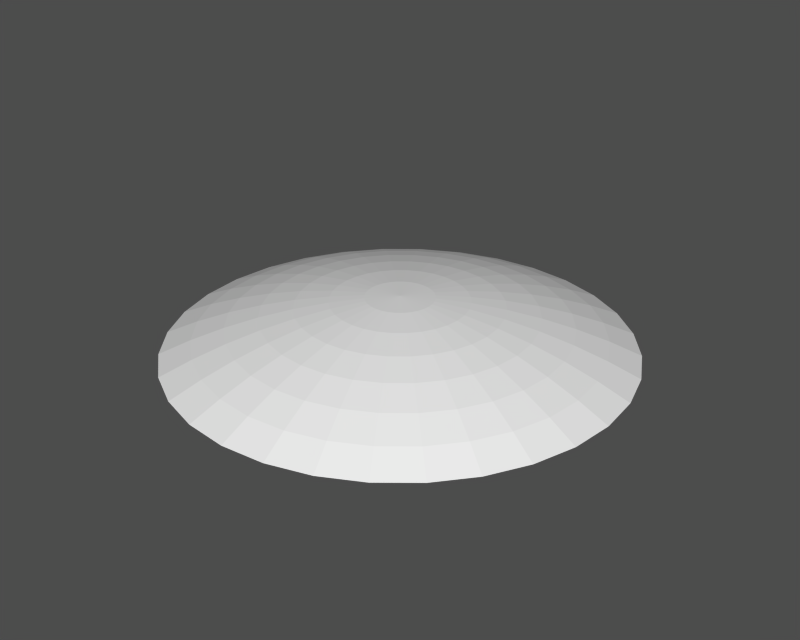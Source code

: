 # Source: sky.blend  (saved by Blender 2.27.0; exported with 4.5.12 LTS)
import bpy
from mathutils import Matrix  # noqa: F401  (used for matrix-valued properties, if any)

bpy.ops.wm.read_factory_settings(use_empty=True)
scene = bpy.context.scene
scene.name = '1'

# ---- collections
col_collection_1 = bpy.data.collections.new('Collection 1'); scene.collection.children.link(col_collection_1)

# ---- meshes
me_dome = bpy.data.meshes.new('dome')
me_dome.from_pydata([(1.793e-06, -0.0001616, 1.012), (4.437, 0.8825, 0.0003789), (3.836, 0.763, 0.2655), (3.22, 0.6404, 0.4916), (2.592, 0.5154, 0.6778), (1.953, 0.3883, 0.8235), (1.306, 0.2597, 0.9279), (0.6544, 0.13, 0.9907), (0.6164, 0.2552, 0.9907), (1.23, 0.5095, 0.9279), (1.84, 0.7618, 0.8235), (2.441, 1.011, 0.6778), (3.034, 1.256, 0.4916), (3.614, 1.497, 0.2655), (4.18, 1.731, 0.0003788), (3.762, 2.513, 0.0003787), (3.252, 2.173, 0.2655), (2.73, 1.824, 0.4916), (2.197, 1.468, 0.6778), (1.656, 1.106, 0.8235), (1.107, 0.7397, 0.9279), (0.5548, 0.3705, 0.9907), (0.4718, 0.4716, 0.9907), (0.9417, 0.9415, 0.9279), (1.408, 1.408, 0.8235), (1.869, 1.868, 0.6778), (2.322, 2.322, 0.4916), (2.766, 2.766, 0.2655), (3.199, 3.199, 0.0003787), (2.514, 3.762, 0.0003786), (2.173, 3.252, 0.2655), (1.824, 2.73, 0.4916), (1.468, 2.197, 0.6778), (1.106, 1.655, 0.8235), (0.7399, 1.107, 0.9279), (0.3707, 0.5546, 0.9907), (0.2553, 0.6162, 0.9907), (0.5096, 1.23, 0.9279), (0.7619, 1.839, 0.8235), (1.011, 2.441, 0.6778), (1.257, 3.033, 0.4916), (1.497, 3.614, 0.2655), (1.731, 4.18, 0.0003786), (0.8826, 4.437, 0.0003786), (0.7631, 3.836, 0.2655), (0.6406, 3.22, 0.4916), (0.5155, 2.592, 0.6778), (0.3884, 1.953, 0.8235), (0.2598, 1.306, 0.9279), (0.1302, 0.6542, 0.9907), (1.752e-06, 0.667, 0.9907), (1.697e-06, 1.332, 0.9279), (1.746e-06, 1.991, 0.8235), (1.581e-06, 2.642, 0.6778), (1.655e-06, 3.283, 0.4916), (1.493e-06, 3.911, 0.2655), (1.475e-06, 4.524, 0.0003786), (-0.8826, 4.437, 0.0003786), (-0.7631, 3.836, 0.2655), (-0.6406, 3.22, 0.4916), (-0.5155, 2.592, 0.6778), (-0.3884, 1.953, 0.8235), (-0.2598, 1.306, 0.9279), (-0.1302, 0.6542, 0.9907), (-0.2553, 0.6162, 0.9907), (-0.5096, 1.23, 0.9279), (-0.7619, 1.839, 0.8235), (-1.011, 2.441, 0.6778), (-1.257, 3.033, 0.4916), (-1.497, 3.614, 0.2655), (-1.731, 4.18, 0.0003786), (-2.514, 3.762, 0.0003786), (-2.173, 3.252, 0.2655), (-1.824, 2.73, 0.4916), (-1.468, 2.197, 0.6778), (-1.106, 1.655, 0.8235), (-0.7399, 1.107, 0.9279), (-0.3707, 0.5546, 0.9907), (-0.4718, 0.4716, 0.9907), (-0.9417, 0.9415, 0.9279), (-1.408, 1.408, 0.8235), (-1.869, 1.868, 0.6778), (-2.322, 2.322, 0.4916), (-2.766, 2.766, 0.2655), (-3.199, 3.199, 0.0003787), (-3.762, 2.513, 0.0003787), (-3.252, 2.173, 0.2655), (-2.73, 1.824, 0.4916), (-2.197, 1.468, 0.6778), (-1.656, 1.106, 0.8235), (-1.107, 0.7397, 0.9279), (-0.5547, 0.3705, 0.9907), (-0.6164, 0.2552, 0.9907), (-1.23, 0.5095, 0.9279), (-1.839, 0.7618, 0.8235), (-2.441, 1.011, 0.6778), (-3.034, 1.256, 0.4916), (-3.614, 1.497, 0.2655), (-4.18, 1.731, 0.0003788), (-4.437, 0.8825, 0.0003789), (-3.836, 0.763, 0.2655), (-3.22, 0.6404, 0.4916), (-2.592, 0.5154, 0.6778), (-1.953, 0.3883, 0.8235), (-1.306, 0.2597, 0.9279), (-0.6544, 0.13, 0.9907), (-0.6672, -0.0001616, 0.9907), (-1.332, -0.0001618, 0.9279), (-1.991, -0.0001616, 0.8235), (-2.643, -0.000162, 0.6778), (-3.284, -0.0001618, 0.4916), (-3.912, -0.0001622, 0.2655), (-4.524, -0.000162, 0.0003789), (-4.437, -0.8828, 0.000379), (-3.836, -0.7633, 0.2655), (-3.22, -0.6407, 0.4916), (-2.592, -0.5157, 0.6778), (-1.953, -0.3886, 0.8235), (-1.306, -0.26, 0.9279), (-0.6544, -0.1303, 0.9907), (-0.6164, -0.2555, 0.9907), (-1.23, -0.5098, 0.9279), (-1.839, -0.7621, 0.8235), (-2.441, -1.011, 0.6778), (-3.034, -1.257, 0.4916), (-3.614, -1.497, 0.2655), (-4.18, -1.732, 0.000379), (-3.762, -2.514, 0.0003791), (-3.252, -2.173, 0.2655), (-2.73, -1.824, 0.4916), (-2.197, -1.468, 0.6778), (-1.656, -1.106, 0.8235), (-1.107, -0.74, 0.9279), (-0.5547, -0.3708, 0.9907), (-0.4718, -0.4719, 0.9907), (-0.9417, -0.9419, 0.9279), (-1.408, -1.408, 0.8235), (-1.869, -1.869, 0.6778), (-2.322, -2.322, 0.4916), (-2.766, -2.766, 0.2655), (-3.199, -3.199, 0.0003792), (-2.514, -3.762, 0.0003792), (-2.173, -3.253, 0.2655), (-1.824, -2.73, 0.4916), (-1.468, -2.197, 0.6778), (-1.106, -1.656, 0.8235), (-0.7399, -1.107, 0.9279), (-0.3707, -0.5549, 0.9907), (-0.2553, -0.6166, 0.9907), (-0.5096, -1.231, 0.9279), (-0.7619, -1.84, 0.8235), (-1.011, -2.442, 0.6778), (-1.257, -3.034, 0.4916), (-1.497, -3.614, 0.2655), (-1.731, -4.18, 0.0003792), (-0.8826, -4.437, 0.0003793), (-0.7631, -3.837, 0.2655), (-0.6406, -3.221, 0.4916), (-0.5155, -2.592, 0.6778), (-0.3884, -1.953, 0.8235), (-0.2598, -1.306, 0.9279), (-0.1302, -0.6545, 0.9907), (1.862e-06, -0.6674, 0.9907), (2.167e-06, -1.332, 0.9279), (1.906e-06, -1.991, 0.8235), (2.412e-06, -2.643, 0.6778), (2.453e-06, -3.284, 0.4916), (2.721e-06, -3.912, 0.2655), (2.583e-06, -4.524, 0.0003793), (0.8826, -4.437, 0.0003793), (0.7631, -3.837, 0.2655), (0.6406, -3.221, 0.4916), (0.5155, -2.592, 0.6778), (0.3884, -1.953, 0.8235), (0.2598, -1.306, 0.9279), (0.1302, -0.6545, 0.9907), (0.2553, -0.6166, 0.9907), (0.5096, -1.231, 0.9279), (0.7619, -1.84, 0.8235), (1.011, -2.442, 0.6778), (1.257, -3.034, 0.4916), (1.497, -3.614, 0.2655), (1.731, -4.18, 0.0003792), (2.514, -3.762, 0.0003792), (2.173, -3.253, 0.2655), (1.824, -2.73, 0.4916), (1.468, -2.197, 0.6778), (1.106, -1.656, 0.8235), (0.7399, -1.107, 0.9279), (0.3707, -0.5549, 0.9907), (0.4718, -0.4719, 0.9907), (0.9417, -0.9419, 0.9279), (1.408, -1.408, 0.8235), (1.869, -1.869, 0.6778), (2.322, -2.322, 0.4916), (2.766, -2.766, 0.2655), (3.199, -3.199, 0.0003792), (3.762, -2.514, 0.0003791), (3.252, -2.173, 0.2655), (2.73, -1.824, 0.4916), (2.197, -1.468, 0.6778), (1.656, -1.106, 0.8235), (1.107, -0.74, 0.9279), (0.5548, -0.3708, 0.9907), (0.6164, -0.2555, 0.9907), (1.23, -0.5098, 0.9279), (1.84, -0.7621, 0.8235), (2.441, -1.011, 0.6778), (3.034, -1.257, 0.4916), (3.614, -1.497, 0.2655), (4.18, -1.731, 0.000379), (4.437, -0.8828, 0.000379), (3.836, -0.7633, 0.2655), (3.22, -0.6407, 0.4916), (2.592, -0.5157, 0.6778), (1.953, -0.3886, 0.8235), (1.306, -0.26, 0.9279), (0.6544, -0.1303, 0.9907), (0.6672, -0.0001614, 0.9907), (1.332, -0.000161, 0.9279), (1.991, -0.0001613, 0.8235), (2.643, -0.0001607, 0.6778), (3.284, -0.0001607, 0.4916), (3.912, -0.0001603, 0.2655), (4.524, -0.0001604, 0.0003789)], [], [(224, 223, 2, 1), (223, 222, 3, 2), (222, 221, 4, 3), (221, 220, 5, 4), (220, 219, 6, 5), (219, 218, 7, 6), (218, 0, 7), (7, 0, 8), (6, 7, 8, 9), (5, 6, 9, 10), (4, 5, 10, 11), (3, 4, 11, 12), (2, 3, 12, 13), (1, 2, 13, 14), (14, 13, 16, 15), (13, 12, 17, 16), (12, 11, 18, 17), (11, 10, 19, 18), (10, 9, 20, 19), (9, 8, 21, 20), (8, 0, 21), (21, 0, 22), (20, 21, 22, 23), (19, 20, 23, 24), (18, 19, 24, 25), (17, 18, 25, 26), (16, 17, 26, 27), (15, 16, 27, 28), (28, 27, 30, 29), (27, 26, 31, 30), (26, 25, 32, 31), (25, 24, 33, 32), (24, 23, 34, 33), (23, 22, 35, 34), (22, 0, 35), (35, 0, 36), (34, 35, 36, 37), (33, 34, 37, 38), (32, 33, 38, 39), (31, 32, 39, 40), (30, 31, 40, 41), (29, 30, 41, 42), (42, 41, 44, 43), (41, 40, 45, 44), (40, 39, 46, 45), (39, 38, 47, 46), (38, 37, 48, 47), (37, 36, 49, 48), (36, 0, 49), (49, 0, 50), (48, 49, 50, 51), (47, 48, 51, 52), (46, 47, 52, 53), (45, 46, 53, 54), (44, 45, 54, 55), (43, 44, 55, 56), (56, 55, 58, 57), (55, 54, 59, 58), (54, 53, 60, 59), (53, 52, 61, 60), (52, 51, 62, 61), (51, 50, 63, 62), (50, 0, 63), (63, 0, 64), (62, 63, 64, 65), (61, 62, 65, 66), (60, 61, 66, 67), (59, 60, 67, 68), (58, 59, 68, 69), (57, 58, 69, 70), (70, 69, 72, 71), (69, 68, 73, 72), (68, 67, 74, 73), (67, 66, 75, 74), (66, 65, 76, 75), (65, 64, 77, 76), (64, 0, 77), (77, 0, 78), (76, 77, 78, 79), (75, 76, 79, 80), (74, 75, 80, 81), (73, 74, 81, 82), (72, 73, 82, 83), (71, 72, 83, 84), (84, 83, 86, 85), (83, 82, 87, 86), (82, 81, 88, 87), (81, 80, 89, 88), (80, 79, 90, 89), (79, 78, 91, 90), (78, 0, 91), (91, 0, 92), (90, 91, 92, 93), (89, 90, 93, 94), (88, 89, 94, 95), (87, 88, 95, 96), (86, 87, 96, 97), (85, 86, 97, 98), (98, 97, 100, 99), (97, 96, 101, 100), (96, 95, 102, 101), (95, 94, 103, 102), (94, 93, 104, 103), (93, 92, 105, 104), (92, 0, 105), (105, 0, 106), (104, 105, 106, 107), (103, 104, 107, 108), (102, 103, 108, 109), (101, 102, 109, 110), (100, 101, 110, 111), (99, 100, 111, 112), (112, 111, 114, 113), (111, 110, 115, 114), (110, 109, 116, 115), (109, 108, 117, 116), (108, 107, 118, 117), (107, 106, 119, 118), (106, 0, 119), (119, 0, 120), (118, 119, 120, 121), (117, 118, 121, 122), (116, 117, 122, 123), (115, 116, 123, 124), (114, 115, 124, 125), (113, 114, 125, 126), (126, 125, 128, 127), (125, 124, 129, 128), (124, 123, 130, 129), (123, 122, 131, 130), (122, 121, 132, 131), (121, 120, 133, 132), (120, 0, 133), (133, 0, 134), (132, 133, 134, 135), (131, 132, 135, 136), (130, 131, 136, 137), (129, 130, 137, 138), (128, 129, 138, 139), (127, 128, 139, 140), (140, 139, 142, 141), (139, 138, 143, 142), (138, 137, 144, 143), (137, 136, 145, 144), (136, 135, 146, 145), (135, 134, 147, 146), (134, 0, 147), (147, 0, 148), (146, 147, 148, 149), (145, 146, 149, 150), (144, 145, 150, 151), (143, 144, 151, 152), (142, 143, 152, 153), (141, 142, 153, 154), (154, 153, 156, 155), (153, 152, 157, 156), (152, 151, 158, 157), (151, 150, 159, 158), (150, 149, 160, 159), (149, 148, 161, 160), (148, 0, 161), (161, 0, 162), (160, 161, 162, 163), (159, 160, 163, 164), (158, 159, 164, 165), (157, 158, 165, 166), (156, 157, 166, 167), (155, 156, 167, 168), (168, 167, 170, 169), (167, 166, 171, 170), (166, 165, 172, 171), (165, 164, 173, 172), (164, 163, 174, 173), (163, 162, 175, 174), (162, 0, 175), (175, 0, 176), (174, 175, 176, 177), (173, 174, 177, 178), (172, 173, 178, 179), (171, 172, 179, 180), (170, 171, 180, 181), (169, 170, 181, 182), (182, 181, 184, 183), (181, 180, 185, 184), (180, 179, 186, 185), (179, 178, 187, 186), (178, 177, 188, 187), (177, 176, 189, 188), (176, 0, 189), (189, 0, 190), (188, 189, 190, 191), (187, 188, 191, 192), (186, 187, 192, 193), (185, 186, 193, 194), (184, 185, 194, 195), (183, 184, 195, 196), (196, 195, 198, 197), (195, 194, 199, 198), (194, 193, 200, 199), (193, 192, 201, 200), (192, 191, 202, 201), (191, 190, 203, 202), (190, 0, 203), (203, 0, 204), (202, 203, 204, 205), (201, 202, 205, 206), (200, 201, 206, 207), (199, 200, 207, 208), (198, 199, 208, 209), (197, 198, 209, 210), (210, 209, 212, 211), (209, 208, 213, 212), (208, 207, 214, 213), (207, 206, 215, 214), (206, 205, 216, 215), (205, 204, 217, 216), (204, 0, 217), (217, 0, 218), (216, 217, 218, 219), (215, 216, 219, 220), (214, 215, 220, 221), (213, 214, 221, 222), (212, 213, 222, 223), (211, 212, 223, 224)])
me_dome.use_remesh_preserve_volume = False
me_dome.use_remesh_preserve_attributes = False
me_dome.use_mirror_vertex_groups = False
me_dome.update()

# ---- objects
ob_dome = bpy.data.objects.new('dome', me_dome)

# ---- transforms, parenting, visibility, modifiers, constraints
ob_dome.location = (0.0, 0.0, 0.0)
ob_dome.scale = (10.0, 10.0, 10.0)
ob_dome.lock_rotations_4d = False
ob_dome.empty_display_type = 'ARROWS'
ob_dome.color = (0.0, 0.0, 0.0, 1.0)
ob_dome.lineart.crease_threshold = 0.0

# ---- collection membership
col_collection_1.objects.link(ob_dome)

# ---- scene / render settings (as saved in the file)
scene.frame_start = 1; scene.frame_end = 250; scene.frame_set(1)
scene.render.engine = 'BLENDER_EEVEE_NEXT'
scene.render.image_settings.file_format = 'TARGA'
scene.render.image_settings.color_mode = 'RGB'
scene.render.image_settings.quality = 95
scene.render.image_settings.compression = 95
scene.render.resolution_x = 320
scene.render.resolution_y = 256
scene.render.fps = 25
scene.render.dither_intensity = 0.0
scene.render.use_compositing = False
scene.render.use_sequencer = False
scene.render.use_file_extension = False
scene.render.bake_bias = 0.0
scene.render.use_stamp_time = False
scene.render.use_stamp_date = False
scene.render.use_stamp_frame = False
scene.render.use_stamp_camera = False
scene.render.use_stamp_scene = False
scene.render.use_stamp_filename = False
scene.render.use_stamp_render_time = False
scene.render.stamp_font_size = 0
scene.cycles.use_denoising = False
scene.cycles.samples = 10
scene.cycles.sampling_pattern = 'TABULATED_SOBOL'
scene.cycles.light_sampling_threshold = 0.0
scene.cycles.use_adaptive_sampling = False
scene.cycles.use_light_tree = False
scene.cycles.blur_glossy = 0.0
scene.cycles.volume_bounces = 1
scene.cycles.pixel_filter_type = 'GAUSSIAN'
scene.cycles.sample_clamp_indirect = 0.0
scene.view_settings.view_transform = 'Raw'
bpy.context.view_layer.update()

# ---- added for rendering (the .blend has no active camera and no usable light): camera, sun + grey world if the file has none
cam_auto = bpy.data.cameras.new('AutoCamera')
cam_auto.lens = 50.0
cam_auto.sensor_width = 36.0
cam_auto.clip_end = 2084.31
ob_auto_camera = bpy.data.objects.new('AutoCamera', cam_auto)
scene.collection.objects.link(ob_auto_camera)
ob_auto_camera.location = (118.765, -142.519, 100.072)
ob_auto_camera.rotation_euler = (1.09748, -7.21219e-08, 0.694738)
scene.camera = ob_auto_camera
light_auto_sun = bpy.data.lights.new('AutoSun', 'SUN')
light_auto_sun.energy = 3.0
light_auto_sun.angle = 0.0523599
ob_auto_sun = bpy.data.objects.new('AutoSun', light_auto_sun)
scene.collection.objects.link(ob_auto_sun)
ob_auto_sun.rotation_euler = (0.872665, 0.174533, 0.523599)
if scene.world is None:
    world_auto = bpy.data.worlds.new('AutoWorld')
    world_auto.color = (0.3, 0.3, 0.3)
    scene.world = world_auto
bpy.context.view_layer.update()
